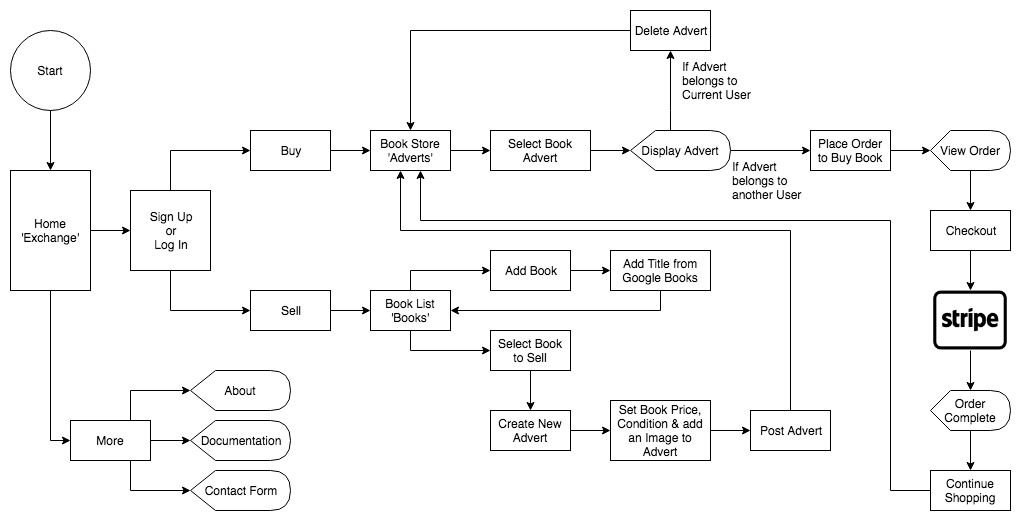

The diagram above was exported from draw.io. Its source (the exported page's mxGraphModel, read from the mxfile embedded in the PNG):
<mxGraphModel dx="1122" dy="456" grid="1" gridSize="10" guides="1" tooltips="1" connect="1" arrows="1" fold="1" page="1" pageScale="1" pageWidth="1169" pageHeight="827" math="0" shadow="0">
  <root>
    <mxCell id="0" />
    <mxCell id="1" parent="0" />
    <mxCell id="Fw3c9YTUP58sarrwS10N-121" value="" style="edgeStyle=orthogonalEdgeStyle;rounded=0;orthogonalLoop=1;jettySize=auto;html=1;" edge="1" parent="1" source="Fw3c9YTUP58sarrwS10N-53" target="Fw3c9YTUP58sarrwS10N-57">
      <mxGeometry relative="1" as="geometry" />
    </mxCell>
    <mxCell id="Fw3c9YTUP58sarrwS10N-133" style="edgeStyle=orthogonalEdgeStyle;rounded=0;orthogonalLoop=1;jettySize=auto;html=1;exitX=0.5;exitY=1;exitDx=0;exitDy=0;entryX=0;entryY=0.5;entryDx=0;entryDy=0;" edge="1" parent="1" source="Fw3c9YTUP58sarrwS10N-53" target="Fw3c9YTUP58sarrwS10N-76">
      <mxGeometry relative="1" as="geometry" />
    </mxCell>
    <mxCell id="Fw3c9YTUP58sarrwS10N-53" value="Home&lt;br&gt;'Exchange'" style="rounded=0;whiteSpace=wrap;html=1;" vertex="1" parent="1">
      <mxGeometry x="40" y="200" width="80" height="120" as="geometry" />
    </mxCell>
    <mxCell id="Fw3c9YTUP58sarrwS10N-136" style="edgeStyle=orthogonalEdgeStyle;rounded=0;orthogonalLoop=1;jettySize=auto;html=1;exitX=0.5;exitY=0;exitDx=0;exitDy=0;entryX=0;entryY=0.5;entryDx=0;entryDy=0;" edge="1" parent="1" source="Fw3c9YTUP58sarrwS10N-57" target="Fw3c9YTUP58sarrwS10N-78">
      <mxGeometry relative="1" as="geometry" />
    </mxCell>
    <mxCell id="Fw3c9YTUP58sarrwS10N-137" style="edgeStyle=orthogonalEdgeStyle;rounded=0;orthogonalLoop=1;jettySize=auto;html=1;exitX=0.5;exitY=1;exitDx=0;exitDy=0;entryX=0;entryY=0.5;entryDx=0;entryDy=0;" edge="1" parent="1" source="Fw3c9YTUP58sarrwS10N-57" target="Fw3c9YTUP58sarrwS10N-77">
      <mxGeometry relative="1" as="geometry" />
    </mxCell>
    <mxCell id="Fw3c9YTUP58sarrwS10N-57" value="Sign Up&lt;br&gt;or&lt;br&gt;Log In" style="rounded=0;whiteSpace=wrap;html=1;" vertex="1" parent="1">
      <mxGeometry x="160" y="220" width="80" height="80" as="geometry" />
    </mxCell>
    <mxCell id="Fw3c9YTUP58sarrwS10N-130" style="edgeStyle=orthogonalEdgeStyle;rounded=0;orthogonalLoop=1;jettySize=auto;html=1;exitX=0.75;exitY=0;exitDx=0;exitDy=0;entryX=0;entryY=0.5;entryDx=0;entryDy=0;entryPerimeter=0;" edge="1" parent="1" source="Fw3c9YTUP58sarrwS10N-76" target="Fw3c9YTUP58sarrwS10N-113">
      <mxGeometry relative="1" as="geometry" />
    </mxCell>
    <mxCell id="Fw3c9YTUP58sarrwS10N-131" value="" style="edgeStyle=orthogonalEdgeStyle;rounded=0;orthogonalLoop=1;jettySize=auto;html=1;" edge="1" parent="1" source="Fw3c9YTUP58sarrwS10N-76" target="Fw3c9YTUP58sarrwS10N-117">
      <mxGeometry relative="1" as="geometry" />
    </mxCell>
    <mxCell id="Fw3c9YTUP58sarrwS10N-132" style="edgeStyle=orthogonalEdgeStyle;rounded=0;orthogonalLoop=1;jettySize=auto;html=1;exitX=0.75;exitY=1;exitDx=0;exitDy=0;entryX=0;entryY=0.5;entryDx=0;entryDy=0;entryPerimeter=0;" edge="1" parent="1" source="Fw3c9YTUP58sarrwS10N-76" target="Fw3c9YTUP58sarrwS10N-116">
      <mxGeometry relative="1" as="geometry" />
    </mxCell>
    <mxCell id="Fw3c9YTUP58sarrwS10N-76" value="More" style="rounded=0;whiteSpace=wrap;html=1;" vertex="1" parent="1">
      <mxGeometry x="100" y="450" width="80" height="40" as="geometry" />
    </mxCell>
    <mxCell id="Fw3c9YTUP58sarrwS10N-152" value="" style="edgeStyle=orthogonalEdgeStyle;rounded=0;orthogonalLoop=1;jettySize=auto;html=1;" edge="1" parent="1" source="Fw3c9YTUP58sarrwS10N-77" target="Fw3c9YTUP58sarrwS10N-94">
      <mxGeometry relative="1" as="geometry" />
    </mxCell>
    <mxCell id="Fw3c9YTUP58sarrwS10N-77" value="Sell" style="rounded=0;whiteSpace=wrap;html=1;" vertex="1" parent="1">
      <mxGeometry x="280" y="320" width="80" height="40" as="geometry" />
    </mxCell>
    <mxCell id="Fw3c9YTUP58sarrwS10N-139" value="" style="edgeStyle=orthogonalEdgeStyle;rounded=0;orthogonalLoop=1;jettySize=auto;html=1;" edge="1" parent="1" source="Fw3c9YTUP58sarrwS10N-78" target="Fw3c9YTUP58sarrwS10N-93">
      <mxGeometry relative="1" as="geometry" />
    </mxCell>
    <mxCell id="Fw3c9YTUP58sarrwS10N-78" value="Buy" style="rounded=0;whiteSpace=wrap;html=1;" vertex="1" parent="1">
      <mxGeometry x="280" y="160" width="80" height="40" as="geometry" />
    </mxCell>
    <mxCell id="Fw3c9YTUP58sarrwS10N-140" value="" style="edgeStyle=orthogonalEdgeStyle;rounded=0;orthogonalLoop=1;jettySize=auto;html=1;" edge="1" parent="1" source="Fw3c9YTUP58sarrwS10N-93" target="Fw3c9YTUP58sarrwS10N-95">
      <mxGeometry relative="1" as="geometry" />
    </mxCell>
    <mxCell id="Fw3c9YTUP58sarrwS10N-93" value="Book Store&lt;br&gt;'Adverts'" style="rounded=0;whiteSpace=wrap;html=1;" vertex="1" parent="1">
      <mxGeometry x="400" y="160" width="80" height="40" as="geometry" />
    </mxCell>
    <mxCell id="Fw3c9YTUP58sarrwS10N-153" style="edgeStyle=orthogonalEdgeStyle;rounded=0;orthogonalLoop=1;jettySize=auto;html=1;exitX=0.5;exitY=0;exitDx=0;exitDy=0;entryX=0;entryY=0.5;entryDx=0;entryDy=0;" edge="1" parent="1" source="Fw3c9YTUP58sarrwS10N-94" target="Fw3c9YTUP58sarrwS10N-104">
      <mxGeometry relative="1" as="geometry" />
    </mxCell>
    <mxCell id="Fw3c9YTUP58sarrwS10N-156" style="edgeStyle=orthogonalEdgeStyle;rounded=0;orthogonalLoop=1;jettySize=auto;html=1;exitX=0.5;exitY=1;exitDx=0;exitDy=0;entryX=0;entryY=0.5;entryDx=0;entryDy=0;" edge="1" parent="1" source="Fw3c9YTUP58sarrwS10N-94" target="Fw3c9YTUP58sarrwS10N-105">
      <mxGeometry relative="1" as="geometry" />
    </mxCell>
    <mxCell id="Fw3c9YTUP58sarrwS10N-94" value="Book List&lt;br&gt;'Books'" style="rounded=0;whiteSpace=wrap;html=1;" vertex="1" parent="1">
      <mxGeometry x="400" y="320" width="80" height="40" as="geometry" />
    </mxCell>
    <mxCell id="Fw3c9YTUP58sarrwS10N-141" value="" style="edgeStyle=orthogonalEdgeStyle;rounded=0;orthogonalLoop=1;jettySize=auto;html=1;" edge="1" parent="1" source="Fw3c9YTUP58sarrwS10N-95" target="Fw3c9YTUP58sarrwS10N-118">
      <mxGeometry relative="1" as="geometry" />
    </mxCell>
    <mxCell id="Fw3c9YTUP58sarrwS10N-95" value="Select Book Advert" style="rounded=0;whiteSpace=wrap;html=1;" vertex="1" parent="1">
      <mxGeometry x="520" y="160" width="100" height="40" as="geometry" />
    </mxCell>
    <mxCell id="Fw3c9YTUP58sarrwS10N-144" style="edgeStyle=orthogonalEdgeStyle;rounded=0;orthogonalLoop=1;jettySize=auto;html=1;entryX=0.5;entryY=0;entryDx=0;entryDy=0;" edge="1" parent="1" source="Fw3c9YTUP58sarrwS10N-97" target="Fw3c9YTUP58sarrwS10N-93">
      <mxGeometry relative="1" as="geometry" />
    </mxCell>
    <mxCell id="Fw3c9YTUP58sarrwS10N-97" value="Delete Advert" style="rounded=0;whiteSpace=wrap;html=1;" vertex="1" parent="1">
      <mxGeometry x="660" y="40" width="80" height="40" as="geometry" />
    </mxCell>
    <mxCell id="Fw3c9YTUP58sarrwS10N-145" value="" style="edgeStyle=orthogonalEdgeStyle;rounded=0;orthogonalLoop=1;jettySize=auto;html=1;" edge="1" parent="1" source="Fw3c9YTUP58sarrwS10N-98" target="Fw3c9YTUP58sarrwS10N-100">
      <mxGeometry relative="1" as="geometry" />
    </mxCell>
    <mxCell id="Fw3c9YTUP58sarrwS10N-98" value="Place Order to Buy Book" style="rounded=0;whiteSpace=wrap;html=1;" vertex="1" parent="1">
      <mxGeometry x="840" y="160" width="80" height="40" as="geometry" />
    </mxCell>
    <mxCell id="Fw3c9YTUP58sarrwS10N-146" value="" style="edgeStyle=orthogonalEdgeStyle;rounded=0;orthogonalLoop=1;jettySize=auto;html=1;" edge="1" parent="1" source="Fw3c9YTUP58sarrwS10N-100" target="Fw3c9YTUP58sarrwS10N-101">
      <mxGeometry relative="1" as="geometry" />
    </mxCell>
    <mxCell id="Fw3c9YTUP58sarrwS10N-100" value="View Order" style="shape=display;whiteSpace=wrap;html=1;" vertex="1" parent="1">
      <mxGeometry x="960" y="160" width="80" height="40" as="geometry" />
    </mxCell>
    <mxCell id="Fw3c9YTUP58sarrwS10N-147" value="" style="edgeStyle=orthogonalEdgeStyle;rounded=0;orthogonalLoop=1;jettySize=auto;html=1;" edge="1" parent="1" source="Fw3c9YTUP58sarrwS10N-101">
      <mxGeometry relative="1" as="geometry">
        <mxPoint x="1000" y="320" as="targetPoint" />
      </mxGeometry>
    </mxCell>
    <mxCell id="Fw3c9YTUP58sarrwS10N-101" value="Checkout" style="rounded=0;whiteSpace=wrap;html=1;" vertex="1" parent="1">
      <mxGeometry x="960" y="240" width="80" height="40" as="geometry" />
    </mxCell>
    <mxCell id="Fw3c9YTUP58sarrwS10N-149" value="" style="edgeStyle=orthogonalEdgeStyle;rounded=0;orthogonalLoop=1;jettySize=auto;html=1;" edge="1" parent="1">
      <mxGeometry relative="1" as="geometry">
        <mxPoint x="1000" y="380" as="sourcePoint" />
        <mxPoint x="1000" y="420" as="targetPoint" />
      </mxGeometry>
    </mxCell>
    <mxCell id="Fw3c9YTUP58sarrwS10N-102" value="" style="shape=image;html=1;verticalAlign=top;verticalLabelPosition=bottom;labelBackgroundColor=#ffffff;imageAspect=0;aspect=fixed;image=https://cdn3.iconfinder.com/data/icons/logos-and-brands-3/512/324_Stripe_Credit_Card-128.png" vertex="1" parent="1">
      <mxGeometry x="960" y="310" width="80" height="80" as="geometry" />
    </mxCell>
    <mxCell id="Fw3c9YTUP58sarrwS10N-151" value="" style="edgeStyle=orthogonalEdgeStyle;rounded=0;orthogonalLoop=1;jettySize=auto;html=1;" edge="1" parent="1" source="Fw3c9YTUP58sarrwS10N-103" target="Fw3c9YTUP58sarrwS10N-119">
      <mxGeometry relative="1" as="geometry" />
    </mxCell>
    <mxCell id="Fw3c9YTUP58sarrwS10N-103" value="Order Complete" style="shape=display;whiteSpace=wrap;html=1;" vertex="1" parent="1">
      <mxGeometry x="960" y="420" width="80" height="40" as="geometry" />
    </mxCell>
    <mxCell id="Fw3c9YTUP58sarrwS10N-154" value="" style="edgeStyle=orthogonalEdgeStyle;rounded=0;orthogonalLoop=1;jettySize=auto;html=1;" edge="1" parent="1" source="Fw3c9YTUP58sarrwS10N-104" target="Fw3c9YTUP58sarrwS10N-106">
      <mxGeometry relative="1" as="geometry" />
    </mxCell>
    <mxCell id="Fw3c9YTUP58sarrwS10N-104" value="Add Book" style="rounded=0;whiteSpace=wrap;html=1;" vertex="1" parent="1">
      <mxGeometry x="520" y="280" width="80" height="40" as="geometry" />
    </mxCell>
    <mxCell id="Fw3c9YTUP58sarrwS10N-157" style="edgeStyle=orthogonalEdgeStyle;rounded=0;orthogonalLoop=1;jettySize=auto;html=1;exitX=0.5;exitY=1;exitDx=0;exitDy=0;entryX=0.5;entryY=0;entryDx=0;entryDy=0;" edge="1" parent="1" source="Fw3c9YTUP58sarrwS10N-105" target="Fw3c9YTUP58sarrwS10N-107">
      <mxGeometry relative="1" as="geometry" />
    </mxCell>
    <mxCell id="Fw3c9YTUP58sarrwS10N-105" value="Select Book to Sell" style="rounded=0;whiteSpace=wrap;html=1;" vertex="1" parent="1">
      <mxGeometry x="520" y="360" width="80" height="40" as="geometry" />
    </mxCell>
    <mxCell id="Fw3c9YTUP58sarrwS10N-155" style="edgeStyle=orthogonalEdgeStyle;rounded=0;orthogonalLoop=1;jettySize=auto;html=1;exitX=0.5;exitY=1;exitDx=0;exitDy=0;entryX=1;entryY=0.5;entryDx=0;entryDy=0;" edge="1" parent="1" source="Fw3c9YTUP58sarrwS10N-106" target="Fw3c9YTUP58sarrwS10N-94">
      <mxGeometry relative="1" as="geometry" />
    </mxCell>
    <mxCell id="Fw3c9YTUP58sarrwS10N-106" value="Add Title from Google Books" style="rounded=0;whiteSpace=wrap;html=1;" vertex="1" parent="1">
      <mxGeometry x="640" y="280" width="100" height="40" as="geometry" />
    </mxCell>
    <mxCell id="Fw3c9YTUP58sarrwS10N-158" value="" style="edgeStyle=orthogonalEdgeStyle;rounded=0;orthogonalLoop=1;jettySize=auto;html=1;" edge="1" parent="1" source="Fw3c9YTUP58sarrwS10N-107" target="Fw3c9YTUP58sarrwS10N-108">
      <mxGeometry relative="1" as="geometry" />
    </mxCell>
    <mxCell id="Fw3c9YTUP58sarrwS10N-107" value="Create New Advert" style="rounded=0;whiteSpace=wrap;html=1;" vertex="1" parent="1">
      <mxGeometry x="520" y="440" width="80" height="40" as="geometry" />
    </mxCell>
    <mxCell id="Fw3c9YTUP58sarrwS10N-159" value="" style="edgeStyle=orthogonalEdgeStyle;rounded=0;orthogonalLoop=1;jettySize=auto;html=1;" edge="1" parent="1" source="Fw3c9YTUP58sarrwS10N-108" target="Fw3c9YTUP58sarrwS10N-109">
      <mxGeometry relative="1" as="geometry" />
    </mxCell>
    <mxCell id="Fw3c9YTUP58sarrwS10N-108" value="Set Book Price, Condition &amp;amp; add an Image to Advert" style="rounded=0;whiteSpace=wrap;html=1;" vertex="1" parent="1">
      <mxGeometry x="640" y="430" width="100" height="60" as="geometry" />
    </mxCell>
    <mxCell id="Fw3c9YTUP58sarrwS10N-161" style="edgeStyle=orthogonalEdgeStyle;rounded=0;orthogonalLoop=1;jettySize=auto;html=1;exitX=0.5;exitY=0;exitDx=0;exitDy=0;" edge="1" parent="1" source="Fw3c9YTUP58sarrwS10N-109">
      <mxGeometry relative="1" as="geometry">
        <mxPoint x="430" y="200" as="targetPoint" />
        <Array as="points">
          <mxPoint x="820" y="260" />
          <mxPoint x="430" y="260" />
          <mxPoint x="430" y="200" />
        </Array>
      </mxGeometry>
    </mxCell>
    <mxCell id="Fw3c9YTUP58sarrwS10N-109" value="Post Advert" style="rounded=0;whiteSpace=wrap;html=1;" vertex="1" parent="1">
      <mxGeometry x="780" y="440" width="80" height="40" as="geometry" />
    </mxCell>
    <mxCell id="Fw3c9YTUP58sarrwS10N-113" value="About" style="shape=display;whiteSpace=wrap;html=1;" vertex="1" parent="1">
      <mxGeometry x="220" y="400" width="100" height="40" as="geometry" />
    </mxCell>
    <mxCell id="Fw3c9YTUP58sarrwS10N-116" value="Contact Form" style="shape=display;whiteSpace=wrap;html=1;" vertex="1" parent="1">
      <mxGeometry x="220" y="500" width="100" height="40" as="geometry" />
    </mxCell>
    <mxCell id="Fw3c9YTUP58sarrwS10N-117" value="Documentation" style="shape=display;whiteSpace=wrap;html=1;" vertex="1" parent="1">
      <mxGeometry x="220" y="450" width="100" height="40" as="geometry" />
    </mxCell>
    <mxCell id="Fw3c9YTUP58sarrwS10N-138" value="" style="edgeStyle=orthogonalEdgeStyle;rounded=0;orthogonalLoop=1;jettySize=auto;html=1;" edge="1" parent="1" source="Fw3c9YTUP58sarrwS10N-118" target="Fw3c9YTUP58sarrwS10N-97">
      <mxGeometry relative="1" as="geometry">
        <Array as="points">
          <mxPoint x="700" y="140" />
          <mxPoint x="700" y="140" />
        </Array>
      </mxGeometry>
    </mxCell>
    <mxCell id="Fw3c9YTUP58sarrwS10N-142" value="" style="edgeStyle=orthogonalEdgeStyle;rounded=0;orthogonalLoop=1;jettySize=auto;html=1;" edge="1" parent="1" source="Fw3c9YTUP58sarrwS10N-118" target="Fw3c9YTUP58sarrwS10N-98">
      <mxGeometry relative="1" as="geometry" />
    </mxCell>
    <mxCell id="Fw3c9YTUP58sarrwS10N-118" value="Display Advert" style="shape=display;whiteSpace=wrap;html=1;" vertex="1" parent="1">
      <mxGeometry x="660" y="160" width="100" height="40" as="geometry" />
    </mxCell>
    <mxCell id="Fw3c9YTUP58sarrwS10N-162" style="edgeStyle=orthogonalEdgeStyle;rounded=0;orthogonalLoop=1;jettySize=auto;html=1;exitX=0;exitY=0.5;exitDx=0;exitDy=0;" edge="1" parent="1" source="Fw3c9YTUP58sarrwS10N-119">
      <mxGeometry relative="1" as="geometry">
        <mxPoint x="450" y="200" as="targetPoint" />
        <Array as="points">
          <mxPoint x="920" y="520" />
          <mxPoint x="920" y="250" />
          <mxPoint x="450" y="250" />
          <mxPoint x="450" y="200" />
        </Array>
      </mxGeometry>
    </mxCell>
    <mxCell id="Fw3c9YTUP58sarrwS10N-119" value="Continue Shopping" style="rounded=0;whiteSpace=wrap;html=1;" vertex="1" parent="1">
      <mxGeometry x="960" y="500" width="80" height="40" as="geometry" />
    </mxCell>
    <mxCell id="Fw3c9YTUP58sarrwS10N-143" value="If Advert belongs to Current User" style="text;html=1;strokeColor=none;fillColor=none;align=left;verticalAlign=middle;whiteSpace=wrap;rounded=0;" vertex="1" parent="1">
      <mxGeometry x="710" y="90" width="80" height="40" as="geometry" />
    </mxCell>
    <mxCell id="Fw3c9YTUP58sarrwS10N-150" style="edgeStyle=orthogonalEdgeStyle;rounded=0;orthogonalLoop=1;jettySize=auto;html=1;exitX=0.5;exitY=1;exitDx=0;exitDy=0;" edge="1" parent="1" source="Fw3c9YTUP58sarrwS10N-102" target="Fw3c9YTUP58sarrwS10N-102">
      <mxGeometry relative="1" as="geometry" />
    </mxCell>
    <mxCell id="Fw3c9YTUP58sarrwS10N-160" value="If Advert belongs to another User" style="text;html=1;strokeColor=none;fillColor=none;align=left;verticalAlign=middle;whiteSpace=wrap;rounded=0;" vertex="1" parent="1">
      <mxGeometry x="760" y="190" width="80" height="40" as="geometry" />
    </mxCell>
    <mxCell id="Fw3c9YTUP58sarrwS10N-164" value="" style="edgeStyle=orthogonalEdgeStyle;rounded=0;orthogonalLoop=1;jettySize=auto;html=1;" edge="1" parent="1" source="Fw3c9YTUP58sarrwS10N-163" target="Fw3c9YTUP58sarrwS10N-53">
      <mxGeometry relative="1" as="geometry" />
    </mxCell>
    <mxCell id="Fw3c9YTUP58sarrwS10N-163" value="Start" style="ellipse;whiteSpace=wrap;html=1;" vertex="1" parent="1">
      <mxGeometry x="40" y="60" width="80" height="80" as="geometry" />
    </mxCell>
  </root>
</mxGraphModel>